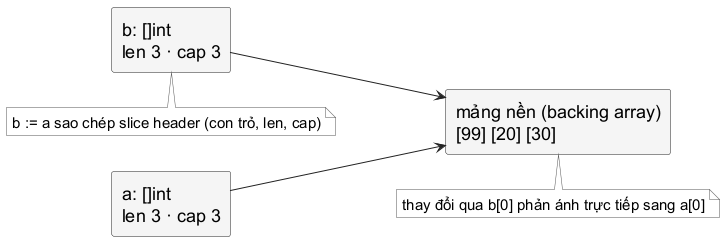

The diagram above was rendered by PlantUML. Its source (embedded in the PNG):
@startuml
skinparam backgroundColor white
skinparam shadowing false
skinparam defaultFontName "Source Sans 3"
skinparam defaultFontSize 18
skinparam defaultFontColor #000000
skinparam rectangle {
  BackgroundColor #F5F5F5
  BorderColor #222222
  FontColor #000000
  RoundCorner 5
}
skinparam arrowColor #222222
skinparam note {
  BackgroundColor #FFFFFF
  BorderColor #555555
  FontColor #000000
  FontName "Source Sans 3"
  FontSize 15
}
left to right direction
rectangle "a: []int\nlen 3 · cap 3" as a
rectangle "b: []int\nlen 3 · cap 3" as b
rectangle "mảng nền (backing array)\n[99] [20] [30]" as store
a --> store
b --> store
note bottom of b : b := a sao chép slice header (con trỏ, len, cap)
note bottom of store : thay đổi qua b[0] phản ánh trực tiếp sang a[0]
@enduml